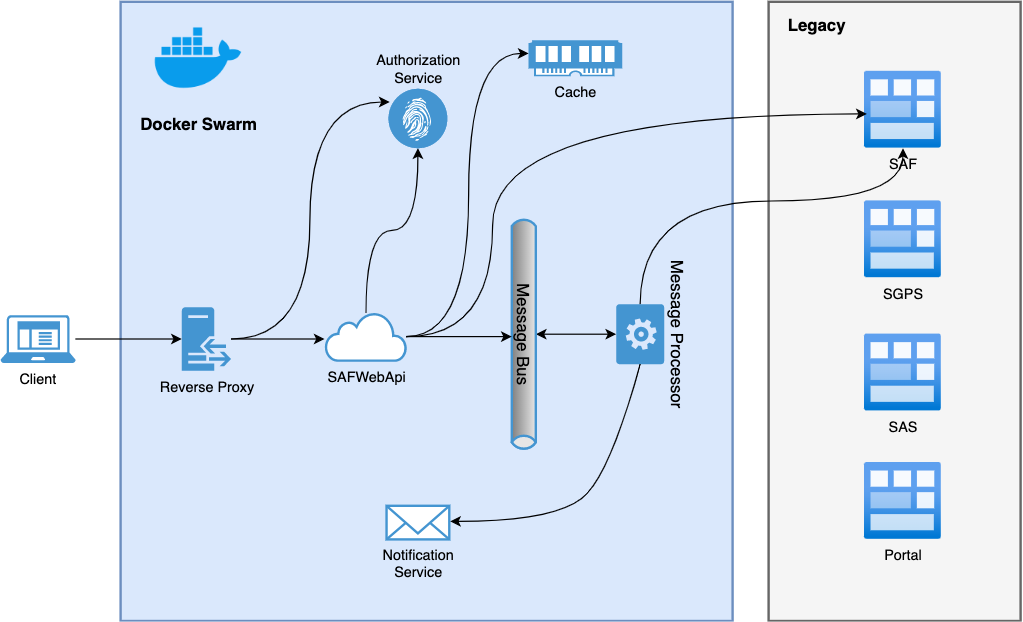

The diagram above was exported from draw.io. Its source (the exported page's mxGraphModel, read from the mxfile embedded in the PNG):
<mxGraphModel dx="1106" dy="997" grid="1" gridSize="10" guides="1" tooltips="1" connect="1" arrows="1" fold="1" page="1" pageScale="1" pageWidth="1100" pageHeight="850" math="0" shadow="0">
  <root>
    <mxCell id="0" />
    <mxCell id="1" parent="0" />
    <mxCell id="8AfxWJ7nsENPDSAXB-wb-46" value="" style="rounded=0;whiteSpace=wrap;html=1;fontSize=12;strokeColor=#6c8ebf;strokeWidth=2;fillColor=#dae8fc;" parent="1" vertex="1">
      <mxGeometry x="150" y="84" width="510" height="516" as="geometry" />
    </mxCell>
    <mxCell id="8AfxWJ7nsENPDSAXB-wb-31" value="" style="rounded=0;whiteSpace=wrap;html=1;fontSize=14;fontColor=#333333;strokeColor=#666666;strokeWidth=2;fillColor=#f5f5f5;" parent="1" vertex="1">
      <mxGeometry x="690" y="84" width="210" height="516" as="geometry" />
    </mxCell>
    <mxCell id="8AfxWJ7nsENPDSAXB-wb-38" value="SAF" style="aspect=fixed;html=1;points=[];align=center;image;fontSize=12;image=img/lib/azure2/general/Module.svg;fontColor=default;strokeColor=#4495D1;strokeWidth=2;fillColor=none;labelBackgroundColor=none;" parent="1" vertex="1">
      <mxGeometry x="770" y="142" width="64" height="64" as="geometry" />
    </mxCell>
    <mxCell id="8AfxWJ7nsENPDSAXB-wb-42" value="SGPS" style="aspect=fixed;html=1;points=[];align=center;image;fontSize=12;image=img/lib/azure2/general/Module.svg;fontColor=default;strokeColor=#4495D1;strokeWidth=2;fillColor=none;labelBackgroundColor=none;" parent="1" vertex="1">
      <mxGeometry x="770" y="250" width="64" height="64" as="geometry" />
    </mxCell>
    <mxCell id="8AfxWJ7nsENPDSAXB-wb-43" value="SAS" style="aspect=fixed;html=1;points=[];align=center;image;fontSize=12;image=img/lib/azure2/general/Module.svg;fontColor=default;strokeColor=#4495D1;strokeWidth=2;fillColor=none;labelBackgroundColor=none;" parent="1" vertex="1">
      <mxGeometry x="770" y="361" width="64" height="64" as="geometry" />
    </mxCell>
    <mxCell id="8AfxWJ7nsENPDSAXB-wb-44" value="Portal" style="aspect=fixed;html=1;points=[];align=center;image;fontSize=12;image=img/lib/azure2/general/Module.svg;fontColor=default;strokeColor=#4495D1;strokeWidth=2;fillColor=none;labelBackgroundColor=none;" parent="1" vertex="1">
      <mxGeometry x="770" y="468" width="64" height="64" as="geometry" />
    </mxCell>
    <mxCell id="9DwLRyh0RUafiMfT4ReO-21" value="Cache" style="pointerEvents=1;shadow=0;dashed=0;html=1;strokeColor=none;fillColor=#4495D1;labelPosition=center;verticalLabelPosition=bottom;verticalAlign=top;align=center;outlineConnect=0;shape=mxgraph.veeam.ram;" parent="1" vertex="1">
      <mxGeometry x="490" y="116" width="78" height="30" as="geometry" />
    </mxCell>
    <mxCell id="8AfxWJ7nsENPDSAXB-wb-18" style="edgeStyle=orthogonalEdgeStyle;rounded=0;orthogonalLoop=1;jettySize=auto;html=1;entryX=-0.015;entryY=0.55;entryDx=0;entryDy=0;entryPerimeter=0;fontSize=14;fontColor=default;" parent="1" source="9DwLRyh0RUafiMfT4ReO-23" target="8AfxWJ7nsENPDSAXB-wb-17" edge="1">
      <mxGeometry relative="1" as="geometry" />
    </mxCell>
    <mxCell id="kL1vXVyl3ny8-DdqC2zq-3" style="edgeStyle=orthogonalEdgeStyle;rounded=0;orthogonalLoop=1;jettySize=auto;html=1;entryX=0.02;entryY=0.222;entryDx=0;entryDy=0;entryPerimeter=0;curved=1;" parent="1" source="9DwLRyh0RUafiMfT4ReO-23" target="8AfxWJ7nsENPDSAXB-wb-53" edge="1">
      <mxGeometry relative="1" as="geometry" />
    </mxCell>
    <mxCell id="9DwLRyh0RUafiMfT4ReO-23" value="Reverse Proxy" style="sketch=0;pointerEvents=1;shadow=0;dashed=0;html=1;strokeColor=none;fillColor=#4495D1;labelPosition=center;verticalLabelPosition=bottom;verticalAlign=top;outlineConnect=0;align=center;shape=mxgraph.office.servers.reverse_proxy;" parent="1" vertex="1">
      <mxGeometry x="201" y="338.5" width="41" height="53" as="geometry" />
    </mxCell>
    <mxCell id="9DwLRyh0RUafiMfT4ReO-27" style="edgeStyle=orthogonalEdgeStyle;rounded=0;orthogonalLoop=1;jettySize=auto;html=1;" parent="1" source="9DwLRyh0RUafiMfT4ReO-26" target="9DwLRyh0RUafiMfT4ReO-23" edge="1">
      <mxGeometry relative="1" as="geometry" />
    </mxCell>
    <mxCell id="9DwLRyh0RUafiMfT4ReO-26" value="Client" style="sketch=0;aspect=fixed;pointerEvents=1;shadow=0;dashed=0;html=1;strokeColor=none;labelPosition=center;verticalLabelPosition=bottom;verticalAlign=top;align=center;fillColor=#4495D1;shape=mxgraph.mscae.enterprise.client_application" parent="1" vertex="1">
      <mxGeometry x="50" y="345" width="62.5" height="40" as="geometry" />
    </mxCell>
    <mxCell id="8AfxWJ7nsENPDSAXB-wb-36" style="edgeStyle=orthogonalEdgeStyle;rounded=0;orthogonalLoop=1;jettySize=auto;html=1;fontSize=14;fontColor=default;startArrow=classic;startFill=1;" parent="1" source="8AfxWJ7nsENPDSAXB-wb-9" target="8AfxWJ7nsENPDSAXB-wb-27" edge="1">
      <mxGeometry relative="1" as="geometry" />
    </mxCell>
    <mxCell id="8AfxWJ7nsENPDSAXB-wb-9" value="Message Bus" style="strokeWidth=2;strokeColor=#4495D1;dashed=0;align=center;html=1;fontSize=14;shape=mxgraph.eip.messageChannel;fillColor=#4495D1;rotation=90;" parent="1" vertex="1">
      <mxGeometry x="388" y="351" width="196" height="20" as="geometry" />
    </mxCell>
    <mxCell id="8AfxWJ7nsENPDSAXB-wb-37" style="edgeStyle=orthogonalEdgeStyle;rounded=0;orthogonalLoop=1;jettySize=auto;html=1;entryX=0;entryY=1;entryDx=100;entryDy=0;entryPerimeter=0;fontSize=14;fontColor=default;startArrow=none;startFill=0;" parent="1" source="8AfxWJ7nsENPDSAXB-wb-17" target="8AfxWJ7nsENPDSAXB-wb-9" edge="1">
      <mxGeometry relative="1" as="geometry" />
    </mxCell>
    <mxCell id="RROR2Vdx_VaO3Xr6JFk6-3" style="edgeStyle=orthogonalEdgeStyle;rounded=0;orthogonalLoop=1;jettySize=auto;html=1;curved=1;" parent="1" source="8AfxWJ7nsENPDSAXB-wb-27" target="8AfxWJ7nsENPDSAXB-wb-38" edge="1">
      <mxGeometry relative="1" as="geometry">
        <Array as="points">
          <mxPoint x="583" y="250" />
          <mxPoint x="802" y="250" />
        </Array>
      </mxGeometry>
    </mxCell>
    <mxCell id="8AfxWJ7nsENPDSAXB-wb-27" value="&lt;div&gt;Message Processor&lt;/div&gt;" style="verticalLabelPosition=top;html=1;verticalAlign=bottom;align=center;strokeColor=none;fillColor=#4495D1;shape=mxgraph.azure.worker_role;fontSize=14;fontColor=default;rotation=90;labelPosition=center;" parent="1" vertex="1">
      <mxGeometry x="558" y="341" width="50" height="40" as="geometry" />
    </mxCell>
    <mxCell id="8AfxWJ7nsENPDSAXB-wb-48" value="Docker Swarm" style="shape=image;html=1;verticalAlign=top;verticalLabelPosition=bottom;labelBackgroundColor=none;imageAspect=0;aspect=fixed;image=https://cdn4.iconfinder.com/data/icons/logos-and-brands/512/97_Docker_logo_logos-128.png;fontSize=14;fontColor=default;strokeColor=#4495D1;strokeWidth=2;fillColor=default;fontStyle=1" parent="1" vertex="1">
      <mxGeometry x="175" y="91" width="80" height="80" as="geometry" />
    </mxCell>
    <mxCell id="8AfxWJ7nsENPDSAXB-wb-41" style="edgeStyle=orthogonalEdgeStyle;rounded=0;orthogonalLoop=1;jettySize=auto;html=1;entryX=0.029;entryY=0.554;entryDx=0;entryDy=0;entryPerimeter=0;fontSize=14;fontColor=default;startArrow=none;startFill=0;elbow=vertical;curved=1;" parent="1" source="8AfxWJ7nsENPDSAXB-wb-17" target="8AfxWJ7nsENPDSAXB-wb-38" edge="1">
      <mxGeometry relative="1" as="geometry">
        <Array as="points">
          <mxPoint x="460" y="363" />
          <mxPoint x="460" y="178" />
        </Array>
      </mxGeometry>
    </mxCell>
    <mxCell id="kL1vXVyl3ny8-DdqC2zq-5" value="" style="edgeStyle=orthogonalEdgeStyle;curved=1;rounded=0;orthogonalLoop=1;jettySize=auto;html=1;" parent="1" source="8AfxWJ7nsENPDSAXB-wb-17" target="8AfxWJ7nsENPDSAXB-wb-53" edge="1">
      <mxGeometry relative="1" as="geometry" />
    </mxCell>
    <mxCell id="kL1vXVyl3ny8-DdqC2zq-10" style="edgeStyle=orthogonalEdgeStyle;curved=1;rounded=0;orthogonalLoop=1;jettySize=auto;html=1;" parent="1" source="8AfxWJ7nsENPDSAXB-wb-17" target="9DwLRyh0RUafiMfT4ReO-21" edge="1">
      <mxGeometry relative="1" as="geometry">
        <Array as="points">
          <mxPoint x="440" y="363" />
          <mxPoint x="440" y="127" />
        </Array>
      </mxGeometry>
    </mxCell>
    <mxCell id="8AfxWJ7nsENPDSAXB-wb-17" value="SAFWebApi" style="html=1;verticalLabelPosition=bottom;align=center;labelBackgroundColor=none;verticalAlign=top;strokeWidth=2;strokeColor=#4495D1;shadow=0;dashed=0;shape=mxgraph.ios7.icons.cloud;fontSize=12;fontColor=default;fillColor=default;" parent="1" vertex="1">
      <mxGeometry x="321" y="343" width="67" height="40" as="geometry" />
    </mxCell>
    <mxCell id="8AfxWJ7nsENPDSAXB-wb-49" value="Legacy" style="text;strokeColor=none;fillColor=none;html=1;fontSize=14;fontStyle=1;verticalAlign=middle;align=center;labelBackgroundColor=none;fontColor=default;" parent="1" vertex="1">
      <mxGeometry x="680" y="84" width="100" height="40" as="geometry" />
    </mxCell>
    <mxCell id="8AfxWJ7nsENPDSAXB-wb-53" value="Authorization&lt;br&gt;Service" style="fillColor=#4495D1;verticalLabelPosition=top;sketch=0;html=1;strokeColor=#ffffff;verticalAlign=bottom;align=center;points=[[0.145,0.145,0],[0.5,0,0],[0.855,0.145,0],[1,0.5,0],[0.855,0.855,0],[0.5,1,0],[0.145,0.855,0],[0,0.5,0]];pointerEvents=1;shape=mxgraph.cisco_safe.compositeIcon;bgIcon=ellipse;resIcon=mxgraph.cisco_safe.capability.identity_authorization;labelBackgroundColor=none;fontSize=12;fontColor=#000000;labelPosition=center;" parent="1" vertex="1">
      <mxGeometry x="373.27" y="156.5" width="49" height="49.5" as="geometry" />
    </mxCell>
    <mxCell id="kL1vXVyl3ny8-DdqC2zq-7" value="Notification&lt;br&gt;Service" style="html=1;verticalLabelPosition=bottom;align=center;labelBackgroundColor=none;verticalAlign=top;strokeWidth=2;strokeColor=#4495D1;shadow=0;dashed=0;shape=mxgraph.ios7.icons.mail;fillColor=default;" parent="1" vertex="1">
      <mxGeometry x="371.63" y="504" width="52.27" height="28" as="geometry" />
    </mxCell>
    <mxCell id="ADobZQBhZIv91hxik--j-3" value="" style="curved=1;endArrow=classic;html=1;rounded=0;entryX=1.014;entryY=0.464;entryDx=0;entryDy=0;entryPerimeter=0;exitX=1;exitY=0.5;exitDx=0;exitDy=0;exitPerimeter=0;" parent="1" source="8AfxWJ7nsENPDSAXB-wb-27" target="kL1vXVyl3ny8-DdqC2zq-7" edge="1">
      <mxGeometry width="50" height="50" relative="1" as="geometry">
        <mxPoint x="518" y="532" as="sourcePoint" />
        <mxPoint x="568" y="482" as="targetPoint" />
        <Array as="points">
          <mxPoint x="560" y="470" />
          <mxPoint x="518" y="517" />
        </Array>
      </mxGeometry>
    </mxCell>
  </root>
</mxGraphModel>